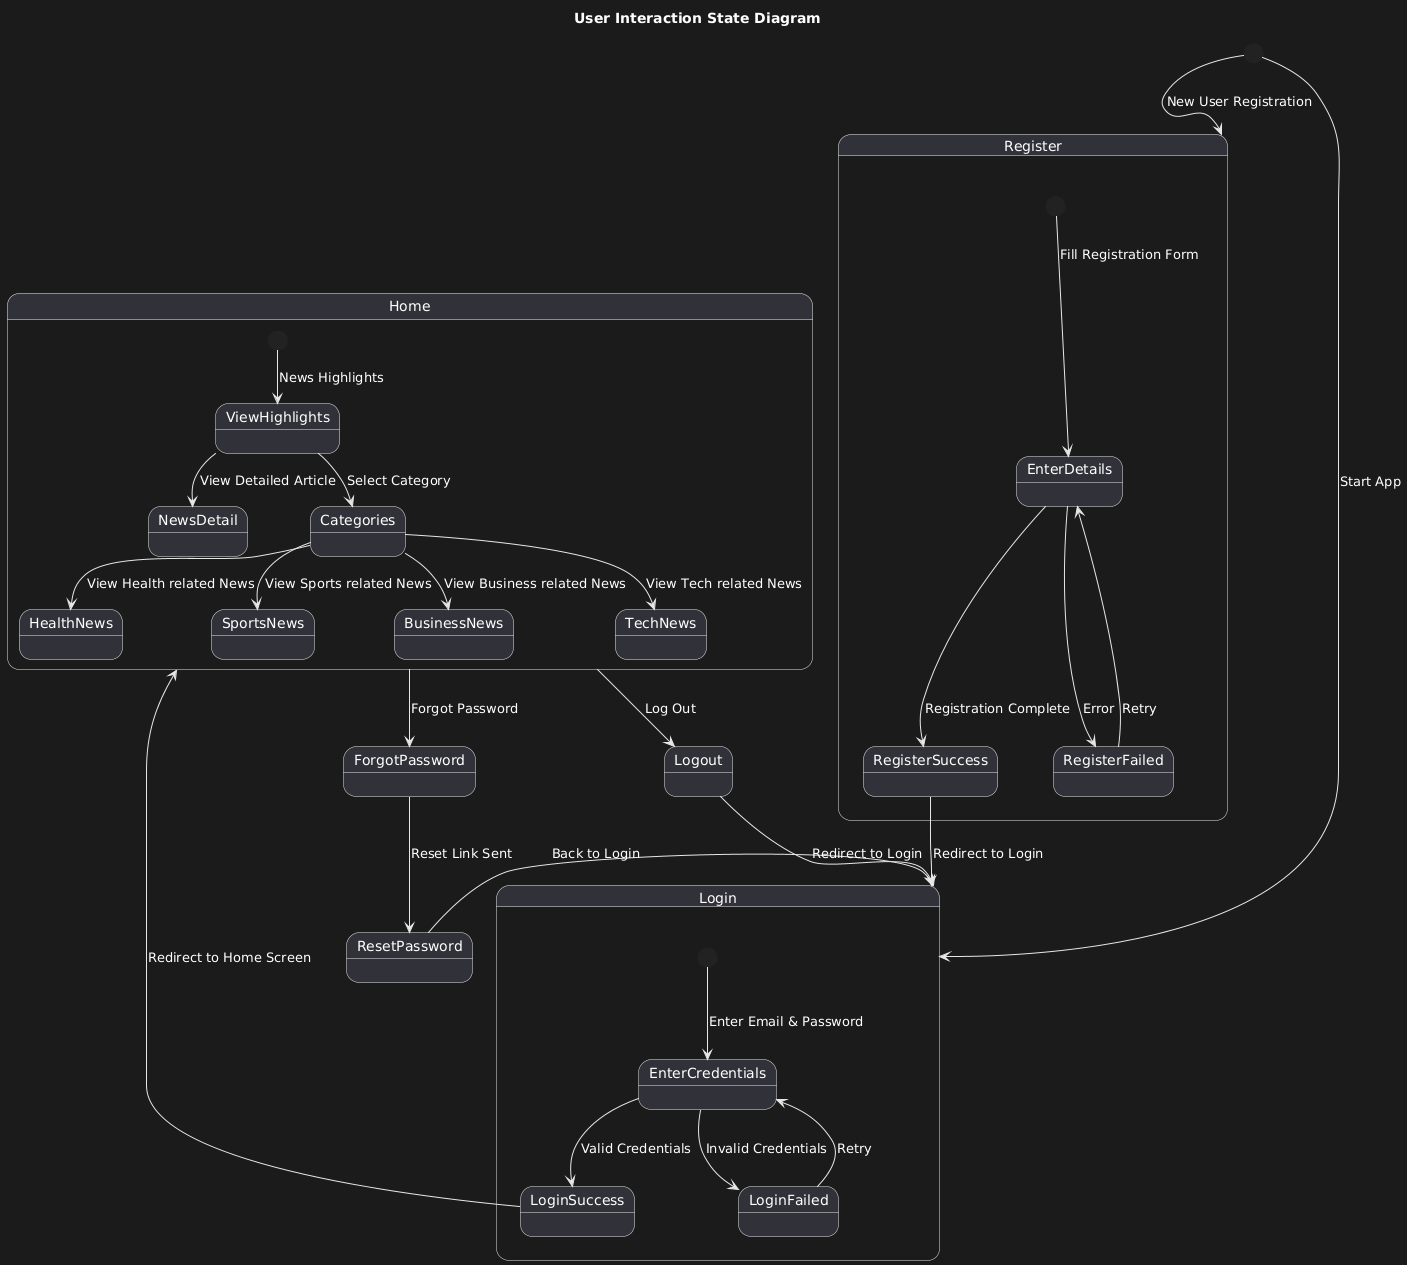

The diagram above was rendered by PlantUML. Its source (embedded in the PNG):
@startuml
title User Interaction State Diagram

[*] --> Login : Start App

state Login {
    [*] --> EnterCredentials : Enter Email & Password
    EnterCredentials --> LoginSuccess : Valid Credentials
    EnterCredentials --> LoginFailed : Invalid Credentials
    LoginFailed --> EnterCredentials : Retry
}

LoginSuccess --> Home : Redirect to Home Screen

state Home {
    [*] --> ViewHighlights : News Highlights
    ViewHighlights --> NewsDetail : View Detailed Article
    ViewHighlights --> Categories : Select Category
    Categories --> HealthNews : View Health related News
    Categories --> SportsNews : View Sports related News
    Categories --> BusinessNews : View Business related News
    Categories --> TechNews : View Tech related News
}

Home --> ForgotPassword : Forgot Password
ForgotPassword --> ResetPassword : Reset Link Sent
ResetPassword --> Login : Back to Login

Home --> Logout : Log Out
Logout --> Login : Redirect to Login

[*] --> Register : New User Registration
state Register {
    [*] --> EnterDetails : Fill Registration Form
    EnterDetails --> RegisterSuccess : Registration Complete
    EnterDetails --> RegisterFailed : Error
    RegisterFailed --> EnterDetails : Retry
}
RegisterSuccess --> Login : Redirect to Login
@enduml